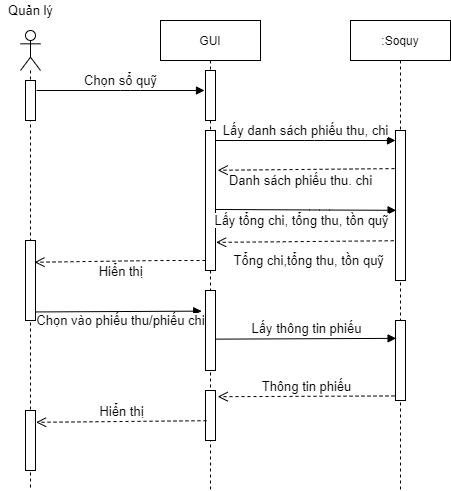

The diagram above was exported from draw.io. Its source (the exported page's mxGraphModel, read from the mxfile embedded in the PNG):
<mxGraphModel dx="1038" dy="491" grid="1" gridSize="10" guides="1" tooltips="1" connect="1" arrows="1" fold="1" page="1" pageScale="1" pageWidth="827" pageHeight="1169" math="0" shadow="0">
  <root>
    <mxCell id="mT9iS_IhelUqGZtMtnOg-0" />
    <mxCell id="mT9iS_IhelUqGZtMtnOg-1" parent="mT9iS_IhelUqGZtMtnOg-0" />
    <mxCell id="mT9iS_IhelUqGZtMtnOg-2" value="" style="shape=umlLifeline;participant=umlActor;perimeter=lifelinePerimeter;whiteSpace=wrap;html=1;container=1;collapsible=0;recursiveResize=0;verticalAlign=top;spacingTop=36;outlineConnect=0;" parent="mT9iS_IhelUqGZtMtnOg-1" vertex="1">
      <mxGeometry x="120" y="100" width="20" height="460" as="geometry" />
    </mxCell>
    <mxCell id="mT9iS_IhelUqGZtMtnOg-3" value="" style="html=1;points=[];perimeter=orthogonalPerimeter;" parent="mT9iS_IhelUqGZtMtnOg-2" vertex="1">
      <mxGeometry x="5" y="50" width="10" height="40" as="geometry" />
    </mxCell>
    <mxCell id="60YsxtGR3vOV3eLIl3sC-4" value="" style="html=1;points=[];perimeter=orthogonalPerimeter;" parent="mT9iS_IhelUqGZtMtnOg-2" vertex="1">
      <mxGeometry x="5" y="210" width="10" height="80" as="geometry" />
    </mxCell>
    <mxCell id="60YsxtGR3vOV3eLIl3sC-12" value="" style="html=1;points=[];perimeter=orthogonalPerimeter;" parent="mT9iS_IhelUqGZtMtnOg-2" vertex="1">
      <mxGeometry x="5" y="380" width="10" height="60" as="geometry" />
    </mxCell>
    <mxCell id="mT9iS_IhelUqGZtMtnOg-6" value="GUI" style="shape=umlLifeline;perimeter=lifelinePerimeter;whiteSpace=wrap;html=1;container=1;collapsible=0;recursiveResize=0;outlineConnect=0;" parent="mT9iS_IhelUqGZtMtnOg-1" vertex="1">
      <mxGeometry x="260" y="90" width="100" height="470" as="geometry" />
    </mxCell>
    <mxCell id="mT9iS_IhelUqGZtMtnOg-7" value="" style="html=1;points=[];perimeter=orthogonalPerimeter;" parent="mT9iS_IhelUqGZtMtnOg-6" vertex="1">
      <mxGeometry x="45" y="50" width="10" height="50" as="geometry" />
    </mxCell>
    <mxCell id="mT9iS_IhelUqGZtMtnOg-8" value="" style="html=1;points=[];perimeter=orthogonalPerimeter;" parent="mT9iS_IhelUqGZtMtnOg-6" vertex="1">
      <mxGeometry x="45" y="110" width="10" height="140" as="geometry" />
    </mxCell>
    <mxCell id="60YsxtGR3vOV3eLIl3sC-5" value="" style="html=1;points=[];perimeter=orthogonalPerimeter;" parent="mT9iS_IhelUqGZtMtnOg-6" vertex="1">
      <mxGeometry x="45" y="270" width="10" height="80" as="geometry" />
    </mxCell>
    <mxCell id="60YsxtGR3vOV3eLIl3sC-9" value="" style="html=1;points=[];perimeter=orthogonalPerimeter;" parent="mT9iS_IhelUqGZtMtnOg-6" vertex="1">
      <mxGeometry x="45" y="370" width="10" height="50" as="geometry" />
    </mxCell>
    <mxCell id="mT9iS_IhelUqGZtMtnOg-10" value=":Soquy" style="shape=umlLifeline;perimeter=lifelinePerimeter;whiteSpace=wrap;html=1;container=1;collapsible=0;recursiveResize=0;outlineConnect=0;" parent="mT9iS_IhelUqGZtMtnOg-1" vertex="1">
      <mxGeometry x="450" y="90" width="100" height="470" as="geometry" />
    </mxCell>
    <mxCell id="mT9iS_IhelUqGZtMtnOg-11" value="" style="html=1;points=[];perimeter=orthogonalPerimeter;" parent="mT9iS_IhelUqGZtMtnOg-10" vertex="1">
      <mxGeometry x="45" y="110" width="10" height="150" as="geometry" />
    </mxCell>
    <mxCell id="60YsxtGR3vOV3eLIl3sC-7" value="" style="html=1;points=[];perimeter=orthogonalPerimeter;" parent="mT9iS_IhelUqGZtMtnOg-10" vertex="1">
      <mxGeometry x="45" y="300" width="10" height="80" as="geometry" />
    </mxCell>
    <mxCell id="mT9iS_IhelUqGZtMtnOg-13" value="&lt;font style=&quot;font-size: 13px&quot;&gt;Quản lý&lt;/font&gt;" style="text;html=1;resizable=0;autosize=1;align=center;verticalAlign=middle;points=[];fillColor=none;strokeColor=none;rounded=0;" parent="mT9iS_IhelUqGZtMtnOg-1" vertex="1">
      <mxGeometry x="100" y="70" width="60" height="20" as="geometry" />
    </mxCell>
    <mxCell id="mT9iS_IhelUqGZtMtnOg-14" value="&lt;font style=&quot;font-size: 13px&quot;&gt;Chọn sổ quỹ&lt;/font&gt;" style="html=1;verticalAlign=bottom;endArrow=block;" parent="mT9iS_IhelUqGZtMtnOg-1" edge="1">
      <mxGeometry width="80" relative="1" as="geometry">
        <mxPoint x="136" y="160" as="sourcePoint" />
        <mxPoint x="304" y="160" as="targetPoint" />
        <Array as="points">
          <mxPoint x="230" y="160" />
        </Array>
      </mxGeometry>
    </mxCell>
    <mxCell id="mT9iS_IhelUqGZtMtnOg-15" value="&lt;font style=&quot;font-size: 13px&quot;&gt;Lấy danh sách phiếu thu, chi&lt;/font&gt;" style="html=1;verticalAlign=bottom;endArrow=block;" parent="mT9iS_IhelUqGZtMtnOg-1" source="mT9iS_IhelUqGZtMtnOg-8" target="mT9iS_IhelUqGZtMtnOg-11" edge="1">
      <mxGeometry width="80" relative="1" as="geometry">
        <mxPoint x="320" y="210" as="sourcePoint" />
        <mxPoint x="492" y="210" as="targetPoint" />
        <Array as="points">
          <mxPoint x="414" y="210" />
        </Array>
      </mxGeometry>
    </mxCell>
    <mxCell id="mT9iS_IhelUqGZtMtnOg-16" value="&lt;font style=&quot;font-size: 13px&quot;&gt;Danh sách phiếu thu. chi&lt;/font&gt;" style="html=1;verticalAlign=bottom;endArrow=open;dashed=1;endSize=8;entryX=1.22;entryY=0.284;entryDx=0;entryDy=0;entryPerimeter=0;exitX=-0.1;exitY=0.254;exitDx=0;exitDy=0;exitPerimeter=0;" parent="mT9iS_IhelUqGZtMtnOg-1" source="mT9iS_IhelUqGZtMtnOg-11" target="mT9iS_IhelUqGZtMtnOg-8" edge="1">
      <mxGeometry x="0.0656" y="21" relative="1" as="geometry">
        <mxPoint x="480" y="241" as="sourcePoint" />
        <mxPoint x="320" y="239" as="targetPoint" />
        <mxPoint as="offset" />
      </mxGeometry>
    </mxCell>
    <mxCell id="60YsxtGR3vOV3eLIl3sC-0" value="&lt;font style=&quot;font-size: 13px&quot;&gt;Lấy tổng chi, tổng thu, tồn quỹ&lt;/font&gt;" style="html=1;verticalAlign=bottom;endArrow=block;exitX=0.98;exitY=0.564;exitDx=0;exitDy=0;exitPerimeter=0;entryX=0.06;entryY=0.532;entryDx=0;entryDy=0;entryPerimeter=0;" parent="mT9iS_IhelUqGZtMtnOg-1" source="mT9iS_IhelUqGZtMtnOg-8" target="mT9iS_IhelUqGZtMtnOg-11" edge="1">
      <mxGeometry x="-0.0436" y="-21" width="80" relative="1" as="geometry">
        <mxPoint x="320" y="279.5" as="sourcePoint" />
        <mxPoint x="493" y="280" as="targetPoint" />
        <Array as="points">
          <mxPoint x="419" y="279.5" />
        </Array>
        <mxPoint as="offset" />
      </mxGeometry>
    </mxCell>
    <mxCell id="60YsxtGR3vOV3eLIl3sC-1" value="&lt;font style=&quot;font-size: 13px&quot;&gt;Tổng chi,tổng thu, tồn quỹ&amp;nbsp;&lt;/font&gt;" style="html=1;verticalAlign=bottom;endArrow=open;dashed=1;endSize=8;entryX=1.06;entryY=0.799;entryDx=0;entryDy=0;entryPerimeter=0;exitX=-0.18;exitY=0.735;exitDx=0;exitDy=0;exitPerimeter=0;" parent="mT9iS_IhelUqGZtMtnOg-1" source="mT9iS_IhelUqGZtMtnOg-11" target="mT9iS_IhelUqGZtMtnOg-8" edge="1">
      <mxGeometry x="-0.0601" y="29" relative="1" as="geometry">
        <mxPoint x="486.8" y="310" as="sourcePoint" />
        <mxPoint x="310.00000000000006" y="311.65999999999997" as="targetPoint" />
        <mxPoint as="offset" />
      </mxGeometry>
    </mxCell>
    <mxCell id="60YsxtGR3vOV3eLIl3sC-2" value="&lt;font style=&quot;font-size: 13px&quot;&gt;Hiển thị&amp;nbsp;&lt;/font&gt;" style="html=1;verticalAlign=bottom;endArrow=open;dashed=1;endSize=8;entryX=0.9;entryY=0.272;entryDx=0;entryDy=0;entryPerimeter=0;" parent="mT9iS_IhelUqGZtMtnOg-1" source="mT9iS_IhelUqGZtMtnOg-8" target="60YsxtGR3vOV3eLIl3sC-4" edge="1">
      <mxGeometry x="-0.0313" y="20" relative="1" as="geometry">
        <mxPoint x="200" y="330" as="sourcePoint" />
        <mxPoint x="440" y="260" as="targetPoint" />
        <Array as="points">
          <mxPoint x="260" y="330" />
        </Array>
        <mxPoint as="offset" />
      </mxGeometry>
    </mxCell>
    <mxCell id="60YsxtGR3vOV3eLIl3sC-6" value="&lt;font style=&quot;font-size: 13px&quot;&gt;Chọn vào phiếu thu/phiếu chi&lt;/font&gt;" style="html=1;verticalAlign=bottom;endArrow=block;exitX=1.06;exitY=0.893;exitDx=0;exitDy=0;exitPerimeter=0;entryX=-0.38;entryY=0.258;entryDx=0;entryDy=0;entryPerimeter=0;" parent="mT9iS_IhelUqGZtMtnOg-1" source="60YsxtGR3vOV3eLIl3sC-4" target="60YsxtGR3vOV3eLIl3sC-5" edge="1">
      <mxGeometry x="0.0182" y="-19" width="80" relative="1" as="geometry">
        <mxPoint x="190" y="380" as="sourcePoint" />
        <mxPoint x="270" y="380" as="targetPoint" />
        <mxPoint as="offset" />
      </mxGeometry>
    </mxCell>
    <mxCell id="60YsxtGR3vOV3eLIl3sC-8" value="&lt;font style=&quot;font-size: 13px&quot;&gt;Lấy thông tin phiếu&lt;/font&gt;" style="html=1;verticalAlign=bottom;endArrow=block;exitX=1.06;exitY=0.608;exitDx=0;exitDy=0;exitPerimeter=0;entryX=0.06;entryY=0.223;entryDx=0;entryDy=0;entryPerimeter=0;" parent="mT9iS_IhelUqGZtMtnOg-1" source="60YsxtGR3vOV3eLIl3sC-5" target="60YsxtGR3vOV3eLIl3sC-7" edge="1">
      <mxGeometry width="80" relative="1" as="geometry">
        <mxPoint x="324" y="410" as="sourcePoint" />
        <mxPoint x="500" y="410" as="targetPoint" />
        <Array as="points" />
      </mxGeometry>
    </mxCell>
    <mxCell id="60YsxtGR3vOV3eLIl3sC-10" value="&lt;font style=&quot;font-size: 13px&quot;&gt;Thông tin phiếu&lt;/font&gt;" style="html=1;verticalAlign=bottom;endArrow=open;dashed=1;endSize=8;entryX=1.22;entryY=0.124;entryDx=0;entryDy=0;entryPerimeter=0;exitX=-0.1;exitY=0.943;exitDx=0;exitDy=0;exitPerimeter=0;" parent="mT9iS_IhelUqGZtMtnOg-1" source="60YsxtGR3vOV3eLIl3sC-7" target="60YsxtGR3vOV3eLIl3sC-9" edge="1">
      <mxGeometry relative="1" as="geometry">
        <mxPoint x="520" y="460" as="sourcePoint" />
        <mxPoint x="440" y="460" as="targetPoint" />
      </mxGeometry>
    </mxCell>
    <mxCell id="60YsxtGR3vOV3eLIl3sC-11" value="&lt;font style=&quot;font-size: 13px&quot;&gt;Hiển thị&lt;/font&gt;" style="html=1;verticalAlign=bottom;endArrow=open;dashed=1;endSize=8;entryX=1.06;entryY=0.197;entryDx=0;entryDy=0;entryPerimeter=0;exitX=0.1;exitY=0.604;exitDx=0;exitDy=0;exitPerimeter=0;" parent="mT9iS_IhelUqGZtMtnOg-1" source="60YsxtGR3vOV3eLIl3sC-9" target="60YsxtGR3vOV3eLIl3sC-12" edge="1">
      <mxGeometry relative="1" as="geometry">
        <mxPoint x="296.8" y="490" as="sourcePoint" />
        <mxPoint x="120.00000000000006" y="490.76" as="targetPoint" />
      </mxGeometry>
    </mxCell>
  </root>
</mxGraphModel>